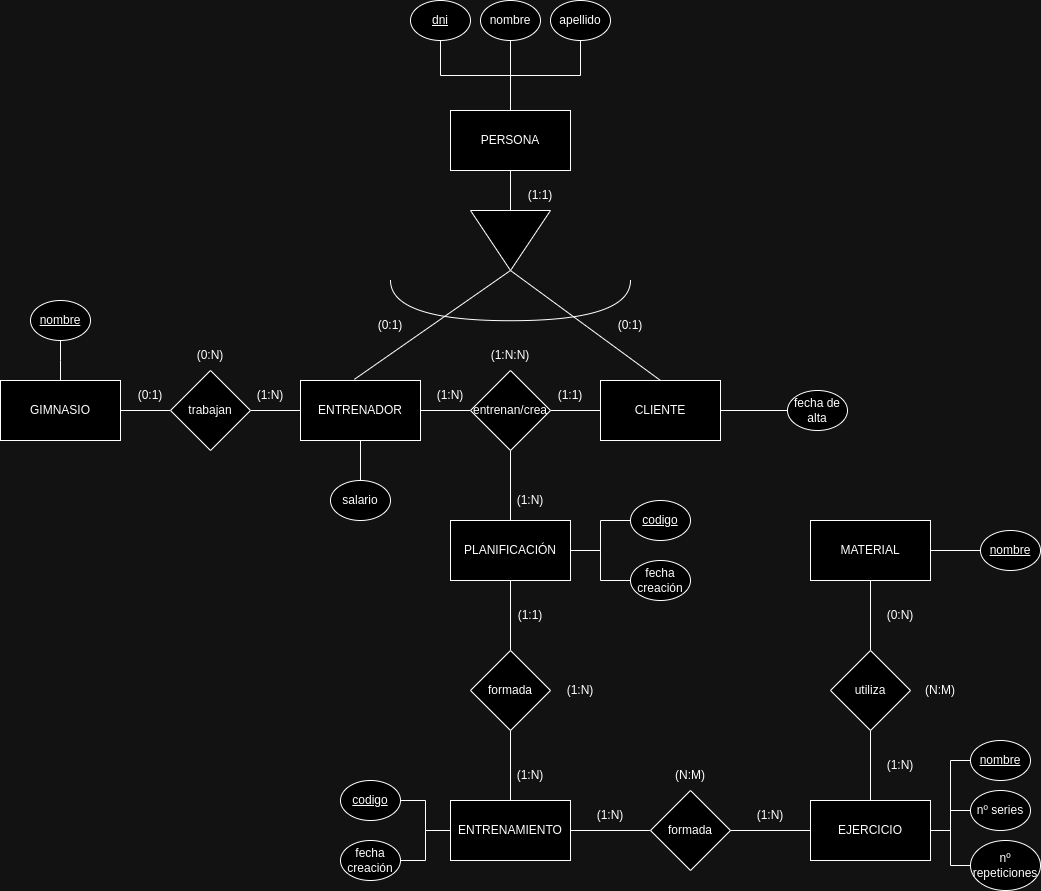

The diagram above was exported from draw.io. Its source (the exported page's mxGraphModel, read from the mxfile embedded in the PNG):
<mxGraphModel dx="2273" dy="2454" grid="1" gridSize="10" guides="1" tooltips="1" connect="1" arrows="1" fold="1" page="1" pageScale="1" pageWidth="827" pageHeight="1169" math="0" shadow="0">
  <root>
    <mxCell id="0" />
    <mxCell id="1" parent="0" />
    <mxCell id="PLiGtLoDGhNSMHnIONOZ-1" value="GIMNASIO" style="rounded=0;whiteSpace=wrap;html=1;" vertex="1" parent="1">
      <mxGeometry x="40" y="20" width="120" height="60" as="geometry" />
    </mxCell>
    <mxCell id="PLiGtLoDGhNSMHnIONOZ-4" value="" style="edgeStyle=orthogonalEdgeStyle;rounded=0;orthogonalLoop=1;jettySize=auto;html=1;endArrow=none;endFill=0;" edge="1" parent="1" source="PLiGtLoDGhNSMHnIONOZ-2" target="PLiGtLoDGhNSMHnIONOZ-3">
      <mxGeometry relative="1" as="geometry" />
    </mxCell>
    <mxCell id="PLiGtLoDGhNSMHnIONOZ-5" value="" style="edgeStyle=orthogonalEdgeStyle;rounded=0;orthogonalLoop=1;jettySize=auto;html=1;endArrow=none;endFill=0;" edge="1" parent="1" source="PLiGtLoDGhNSMHnIONOZ-2" target="PLiGtLoDGhNSMHnIONOZ-1">
      <mxGeometry relative="1" as="geometry" />
    </mxCell>
    <mxCell id="PLiGtLoDGhNSMHnIONOZ-2" value="trabajan" style="rhombus;whiteSpace=wrap;html=1;" vertex="1" parent="1">
      <mxGeometry x="210" y="10" width="80" height="80" as="geometry" />
    </mxCell>
    <mxCell id="PLiGtLoDGhNSMHnIONOZ-3" value="ENTRENADOR" style="rounded=0;whiteSpace=wrap;html=1;" vertex="1" parent="1">
      <mxGeometry x="340" y="20" width="120" height="60" as="geometry" />
    </mxCell>
    <mxCell id="PLiGtLoDGhNSMHnIONOZ-8" value="" style="edgeStyle=orthogonalEdgeStyle;rounded=0;orthogonalLoop=1;jettySize=auto;html=1;endArrow=none;endFill=0;" edge="1" parent="1" source="PLiGtLoDGhNSMHnIONOZ-6" target="PLiGtLoDGhNSMHnIONOZ-3">
      <mxGeometry relative="1" as="geometry" />
    </mxCell>
    <mxCell id="PLiGtLoDGhNSMHnIONOZ-9" value="" style="edgeStyle=orthogonalEdgeStyle;rounded=0;orthogonalLoop=1;jettySize=auto;html=1;endArrow=none;endFill=0;" edge="1" parent="1" source="PLiGtLoDGhNSMHnIONOZ-6" target="PLiGtLoDGhNSMHnIONOZ-7">
      <mxGeometry relative="1" as="geometry" />
    </mxCell>
    <mxCell id="PLiGtLoDGhNSMHnIONOZ-11" value="" style="edgeStyle=orthogonalEdgeStyle;rounded=0;orthogonalLoop=1;jettySize=auto;html=1;endArrow=none;endFill=0;" edge="1" parent="1" source="PLiGtLoDGhNSMHnIONOZ-6" target="PLiGtLoDGhNSMHnIONOZ-10">
      <mxGeometry relative="1" as="geometry" />
    </mxCell>
    <mxCell id="PLiGtLoDGhNSMHnIONOZ-6" value="entrenan/crea" style="rhombus;whiteSpace=wrap;html=1;" vertex="1" parent="1">
      <mxGeometry x="510" y="10" width="80" height="80" as="geometry" />
    </mxCell>
    <mxCell id="PLiGtLoDGhNSMHnIONOZ-7" value="CLIENTE" style="rounded=0;whiteSpace=wrap;html=1;" vertex="1" parent="1">
      <mxGeometry x="640" y="20" width="120" height="60" as="geometry" />
    </mxCell>
    <mxCell id="PLiGtLoDGhNSMHnIONOZ-10" value="PLANIFICACIÓN" style="rounded=0;whiteSpace=wrap;html=1;" vertex="1" parent="1">
      <mxGeometry x="490" y="160" width="120" height="60" as="geometry" />
    </mxCell>
    <mxCell id="PLiGtLoDGhNSMHnIONOZ-13" value="" style="edgeStyle=orthogonalEdgeStyle;rounded=0;orthogonalLoop=1;jettySize=auto;html=1;endArrow=none;endFill=0;" edge="1" parent="1" source="PLiGtLoDGhNSMHnIONOZ-12" target="PLiGtLoDGhNSMHnIONOZ-10">
      <mxGeometry relative="1" as="geometry" />
    </mxCell>
    <mxCell id="PLiGtLoDGhNSMHnIONOZ-12" value="formada" style="rhombus;whiteSpace=wrap;html=1;" vertex="1" parent="1">
      <mxGeometry x="510" y="290" width="80" height="80" as="geometry" />
    </mxCell>
    <mxCell id="PLiGtLoDGhNSMHnIONOZ-15" value="" style="edgeStyle=orthogonalEdgeStyle;rounded=0;orthogonalLoop=1;jettySize=auto;html=1;endArrow=none;endFill=0;" edge="1" parent="1" source="PLiGtLoDGhNSMHnIONOZ-14" target="PLiGtLoDGhNSMHnIONOZ-12">
      <mxGeometry relative="1" as="geometry" />
    </mxCell>
    <mxCell id="PLiGtLoDGhNSMHnIONOZ-14" value="ENTRENAMIENTO" style="rounded=0;whiteSpace=wrap;html=1;" vertex="1" parent="1">
      <mxGeometry x="490" y="440" width="120" height="60" as="geometry" />
    </mxCell>
    <mxCell id="PLiGtLoDGhNSMHnIONOZ-17" value="" style="edgeStyle=orthogonalEdgeStyle;rounded=0;orthogonalLoop=1;jettySize=auto;html=1;endArrow=none;endFill=0;" edge="1" parent="1" source="PLiGtLoDGhNSMHnIONOZ-16" target="PLiGtLoDGhNSMHnIONOZ-1">
      <mxGeometry relative="1" as="geometry">
        <Array as="points">
          <mxPoint x="100" />
          <mxPoint x="100" />
        </Array>
      </mxGeometry>
    </mxCell>
    <mxCell id="PLiGtLoDGhNSMHnIONOZ-16" value="nombre" style="ellipse;whiteSpace=wrap;html=1;fontStyle=4" vertex="1" parent="1">
      <mxGeometry x="70" y="-60" width="60" height="40" as="geometry" />
    </mxCell>
    <mxCell id="PLiGtLoDGhNSMHnIONOZ-20" value="" style="edgeStyle=orthogonalEdgeStyle;rounded=0;orthogonalLoop=1;jettySize=auto;html=1;endArrow=none;endFill=0;" edge="1" parent="1" source="PLiGtLoDGhNSMHnIONOZ-18" target="PLiGtLoDGhNSMHnIONOZ-19">
      <mxGeometry relative="1" as="geometry" />
    </mxCell>
    <mxCell id="PLiGtLoDGhNSMHnIONOZ-18" value="PERSONA" style="rounded=0;whiteSpace=wrap;html=1;" vertex="1" parent="1">
      <mxGeometry x="490" y="-250" width="120" height="60" as="geometry" />
    </mxCell>
    <mxCell id="PLiGtLoDGhNSMHnIONOZ-21" style="rounded=0;orthogonalLoop=1;jettySize=auto;html=1;exitX=1;exitY=0.5;exitDx=0;exitDy=0;entryX=0.449;entryY=-0.019;entryDx=0;entryDy=0;entryPerimeter=0;endArrow=none;endFill=0;" edge="1" parent="1" source="PLiGtLoDGhNSMHnIONOZ-19" target="PLiGtLoDGhNSMHnIONOZ-3">
      <mxGeometry relative="1" as="geometry" />
    </mxCell>
    <mxCell id="PLiGtLoDGhNSMHnIONOZ-22" style="rounded=0;orthogonalLoop=1;jettySize=auto;html=1;exitX=1;exitY=0.5;exitDx=0;exitDy=0;entryX=0.5;entryY=0;entryDx=0;entryDy=0;endArrow=none;endFill=0;" edge="1" parent="1" source="PLiGtLoDGhNSMHnIONOZ-19" target="PLiGtLoDGhNSMHnIONOZ-7">
      <mxGeometry relative="1" as="geometry">
        <mxPoint x="668" y="20" as="targetPoint" />
      </mxGeometry>
    </mxCell>
    <mxCell id="PLiGtLoDGhNSMHnIONOZ-19" value="" style="triangle;whiteSpace=wrap;html=1;rotation=90;" vertex="1" parent="1">
      <mxGeometry x="520" y="-160" width="60" height="80" as="geometry" />
    </mxCell>
    <mxCell id="PLiGtLoDGhNSMHnIONOZ-24" value="" style="shape=requiredInterface;html=1;verticalLabelPosition=bottom;sketch=0;rotation=90;" vertex="1" parent="1">
      <mxGeometry x="529.79" y="-180" width="40.42" height="240" as="geometry" />
    </mxCell>
    <mxCell id="PLiGtLoDGhNSMHnIONOZ-26" value="" style="edgeStyle=orthogonalEdgeStyle;rounded=0;orthogonalLoop=1;jettySize=auto;html=1;endArrow=none;endFill=0;" edge="1" parent="1" source="PLiGtLoDGhNSMHnIONOZ-25" target="PLiGtLoDGhNSMHnIONOZ-14">
      <mxGeometry relative="1" as="geometry" />
    </mxCell>
    <mxCell id="PLiGtLoDGhNSMHnIONOZ-25" value="formada" style="rhombus;whiteSpace=wrap;html=1;" vertex="1" parent="1">
      <mxGeometry x="690" y="430" width="80" height="80" as="geometry" />
    </mxCell>
    <mxCell id="PLiGtLoDGhNSMHnIONOZ-28" value="" style="edgeStyle=orthogonalEdgeStyle;rounded=0;orthogonalLoop=1;jettySize=auto;html=1;endArrow=none;endFill=0;" edge="1" parent="1" source="PLiGtLoDGhNSMHnIONOZ-27" target="PLiGtLoDGhNSMHnIONOZ-25">
      <mxGeometry relative="1" as="geometry" />
    </mxCell>
    <mxCell id="PLiGtLoDGhNSMHnIONOZ-27" value="EJERCICIO" style="rounded=0;whiteSpace=wrap;html=1;" vertex="1" parent="1">
      <mxGeometry x="850" y="440" width="120" height="60" as="geometry" />
    </mxCell>
    <mxCell id="PLiGtLoDGhNSMHnIONOZ-30" value="" style="edgeStyle=orthogonalEdgeStyle;rounded=0;orthogonalLoop=1;jettySize=auto;html=1;endArrow=none;endFill=0;" edge="1" parent="1" source="PLiGtLoDGhNSMHnIONOZ-29" target="PLiGtLoDGhNSMHnIONOZ-27">
      <mxGeometry relative="1" as="geometry" />
    </mxCell>
    <mxCell id="PLiGtLoDGhNSMHnIONOZ-32" value="" style="edgeStyle=orthogonalEdgeStyle;rounded=0;orthogonalLoop=1;jettySize=auto;html=1;endArrow=none;endFill=0;" edge="1" parent="1" source="PLiGtLoDGhNSMHnIONOZ-29" target="PLiGtLoDGhNSMHnIONOZ-31">
      <mxGeometry relative="1" as="geometry" />
    </mxCell>
    <mxCell id="PLiGtLoDGhNSMHnIONOZ-29" value="utiliza" style="rhombus;whiteSpace=wrap;html=1;" vertex="1" parent="1">
      <mxGeometry x="870" y="290" width="80" height="80" as="geometry" />
    </mxCell>
    <mxCell id="PLiGtLoDGhNSMHnIONOZ-31" value="MATERIAL" style="rounded=0;whiteSpace=wrap;html=1;" vertex="1" parent="1">
      <mxGeometry x="850" y="160" width="120" height="60" as="geometry" />
    </mxCell>
    <mxCell id="PLiGtLoDGhNSMHnIONOZ-37" value="" style="edgeStyle=orthogonalEdgeStyle;rounded=0;orthogonalLoop=1;jettySize=auto;html=1;endArrow=none;endFill=0;" edge="1" parent="1" source="PLiGtLoDGhNSMHnIONOZ-33" target="PLiGtLoDGhNSMHnIONOZ-18">
      <mxGeometry relative="1" as="geometry" />
    </mxCell>
    <mxCell id="PLiGtLoDGhNSMHnIONOZ-33" value="dni" style="ellipse;whiteSpace=wrap;html=1;fontStyle=4" vertex="1" parent="1">
      <mxGeometry x="450" y="-360" width="60" height="40" as="geometry" />
    </mxCell>
    <mxCell id="PLiGtLoDGhNSMHnIONOZ-38" value="" style="edgeStyle=orthogonalEdgeStyle;rounded=0;orthogonalLoop=1;jettySize=auto;html=1;endArrow=none;endFill=0;" edge="1" parent="1" source="PLiGtLoDGhNSMHnIONOZ-35" target="PLiGtLoDGhNSMHnIONOZ-18">
      <mxGeometry relative="1" as="geometry" />
    </mxCell>
    <mxCell id="PLiGtLoDGhNSMHnIONOZ-35" value="nombre" style="ellipse;whiteSpace=wrap;html=1;fontStyle=0" vertex="1" parent="1">
      <mxGeometry x="520" y="-360" width="60" height="40" as="geometry" />
    </mxCell>
    <mxCell id="PLiGtLoDGhNSMHnIONOZ-39" value="" style="edgeStyle=orthogonalEdgeStyle;rounded=0;orthogonalLoop=1;jettySize=auto;html=1;endArrow=none;endFill=0;" edge="1" parent="1" source="PLiGtLoDGhNSMHnIONOZ-36" target="PLiGtLoDGhNSMHnIONOZ-18">
      <mxGeometry relative="1" as="geometry" />
    </mxCell>
    <mxCell id="PLiGtLoDGhNSMHnIONOZ-36" value="apellido" style="ellipse;whiteSpace=wrap;html=1;fontStyle=0" vertex="1" parent="1">
      <mxGeometry x="590" y="-360" width="60" height="40" as="geometry" />
    </mxCell>
    <mxCell id="PLiGtLoDGhNSMHnIONOZ-41" value="" style="edgeStyle=orthogonalEdgeStyle;rounded=0;orthogonalLoop=1;jettySize=auto;html=1;endArrow=none;endFill=0;" edge="1" parent="1" source="PLiGtLoDGhNSMHnIONOZ-40" target="PLiGtLoDGhNSMHnIONOZ-3">
      <mxGeometry relative="1" as="geometry" />
    </mxCell>
    <mxCell id="PLiGtLoDGhNSMHnIONOZ-40" value="salario" style="ellipse;whiteSpace=wrap;html=1;fontStyle=0" vertex="1" parent="1">
      <mxGeometry x="370" y="120" width="60" height="40" as="geometry" />
    </mxCell>
    <mxCell id="PLiGtLoDGhNSMHnIONOZ-44" value="" style="edgeStyle=orthogonalEdgeStyle;rounded=0;orthogonalLoop=1;jettySize=auto;html=1;endArrow=none;endFill=0;" edge="1" parent="1" source="PLiGtLoDGhNSMHnIONOZ-42" target="PLiGtLoDGhNSMHnIONOZ-7">
      <mxGeometry relative="1" as="geometry" />
    </mxCell>
    <mxCell id="PLiGtLoDGhNSMHnIONOZ-42" value="fecha de alta" style="ellipse;whiteSpace=wrap;html=1;fontStyle=0" vertex="1" parent="1">
      <mxGeometry x="827" y="30" width="60" height="40" as="geometry" />
    </mxCell>
    <mxCell id="PLiGtLoDGhNSMHnIONOZ-46" value="" style="edgeStyle=orthogonalEdgeStyle;rounded=0;orthogonalLoop=1;jettySize=auto;html=1;endArrow=none;endFill=0;" edge="1" parent="1" source="PLiGtLoDGhNSMHnIONOZ-45" target="PLiGtLoDGhNSMHnIONOZ-10">
      <mxGeometry relative="1" as="geometry" />
    </mxCell>
    <mxCell id="PLiGtLoDGhNSMHnIONOZ-45" value="codigo" style="ellipse;whiteSpace=wrap;html=1;fontStyle=4" vertex="1" parent="1">
      <mxGeometry x="670" y="140" width="60" height="40" as="geometry" />
    </mxCell>
    <mxCell id="PLiGtLoDGhNSMHnIONOZ-48" value="" style="edgeStyle=orthogonalEdgeStyle;rounded=0;orthogonalLoop=1;jettySize=auto;html=1;endArrow=none;endFill=0;" edge="1" parent="1" source="PLiGtLoDGhNSMHnIONOZ-47" target="PLiGtLoDGhNSMHnIONOZ-10">
      <mxGeometry relative="1" as="geometry" />
    </mxCell>
    <mxCell id="PLiGtLoDGhNSMHnIONOZ-47" value="fecha creación" style="ellipse;whiteSpace=wrap;html=1;fontStyle=0" vertex="1" parent="1">
      <mxGeometry x="670" y="200" width="60" height="40" as="geometry" />
    </mxCell>
    <mxCell id="PLiGtLoDGhNSMHnIONOZ-59" style="edgeStyle=orthogonalEdgeStyle;rounded=0;orthogonalLoop=1;jettySize=auto;html=1;entryX=1;entryY=0.5;entryDx=0;entryDy=0;endArrow=none;endFill=0;" edge="1" parent="1" source="PLiGtLoDGhNSMHnIONOZ-49" target="PLiGtLoDGhNSMHnIONOZ-27">
      <mxGeometry relative="1" as="geometry" />
    </mxCell>
    <mxCell id="PLiGtLoDGhNSMHnIONOZ-49" value="nombre" style="ellipse;whiteSpace=wrap;html=1;fontStyle=4" vertex="1" parent="1">
      <mxGeometry x="1010" y="380" width="60" height="40" as="geometry" />
    </mxCell>
    <mxCell id="PLiGtLoDGhNSMHnIONOZ-53" value="" style="edgeStyle=orthogonalEdgeStyle;rounded=0;orthogonalLoop=1;jettySize=auto;html=1;endArrow=none;endFill=0;" edge="1" parent="1" source="PLiGtLoDGhNSMHnIONOZ-50" target="PLiGtLoDGhNSMHnIONOZ-14">
      <mxGeometry relative="1" as="geometry" />
    </mxCell>
    <mxCell id="PLiGtLoDGhNSMHnIONOZ-50" value="fecha creación" style="ellipse;whiteSpace=wrap;html=1;fontStyle=0" vertex="1" parent="1">
      <mxGeometry x="380" y="480" width="60" height="40" as="geometry" />
    </mxCell>
    <mxCell id="PLiGtLoDGhNSMHnIONOZ-52" value="" style="edgeStyle=orthogonalEdgeStyle;rounded=0;orthogonalLoop=1;jettySize=auto;html=1;endArrow=none;endFill=0;" edge="1" parent="1" source="PLiGtLoDGhNSMHnIONOZ-51" target="PLiGtLoDGhNSMHnIONOZ-14">
      <mxGeometry relative="1" as="geometry" />
    </mxCell>
    <mxCell id="PLiGtLoDGhNSMHnIONOZ-51" value="codigo" style="ellipse;whiteSpace=wrap;html=1;fontStyle=4" vertex="1" parent="1">
      <mxGeometry x="380" y="420" width="60" height="40" as="geometry" />
    </mxCell>
    <mxCell id="PLiGtLoDGhNSMHnIONOZ-57" value="" style="edgeStyle=orthogonalEdgeStyle;rounded=0;orthogonalLoop=1;jettySize=auto;html=1;endArrow=none;endFill=0;" edge="1" parent="1" source="PLiGtLoDGhNSMHnIONOZ-54" target="PLiGtLoDGhNSMHnIONOZ-27">
      <mxGeometry relative="1" as="geometry" />
    </mxCell>
    <mxCell id="PLiGtLoDGhNSMHnIONOZ-54" value="nº series" style="ellipse;whiteSpace=wrap;html=1;fontStyle=0" vertex="1" parent="1">
      <mxGeometry x="1010" y="430" width="60" height="40" as="geometry" />
    </mxCell>
    <mxCell id="PLiGtLoDGhNSMHnIONOZ-56" value="" style="edgeStyle=orthogonalEdgeStyle;rounded=0;orthogonalLoop=1;jettySize=auto;html=1;endArrow=none;endFill=0;" edge="1" parent="1" source="PLiGtLoDGhNSMHnIONOZ-55" target="PLiGtLoDGhNSMHnIONOZ-27">
      <mxGeometry relative="1" as="geometry" />
    </mxCell>
    <mxCell id="PLiGtLoDGhNSMHnIONOZ-55" value="nº repeticiones" style="ellipse;whiteSpace=wrap;html=1;fontStyle=0" vertex="1" parent="1">
      <mxGeometry x="1010" y="480" width="70" height="50" as="geometry" />
    </mxCell>
    <mxCell id="PLiGtLoDGhNSMHnIONOZ-61" value="" style="edgeStyle=orthogonalEdgeStyle;rounded=0;orthogonalLoop=1;jettySize=auto;html=1;endArrow=none;endFill=0;" edge="1" parent="1" source="PLiGtLoDGhNSMHnIONOZ-60" target="PLiGtLoDGhNSMHnIONOZ-31">
      <mxGeometry relative="1" as="geometry" />
    </mxCell>
    <mxCell id="PLiGtLoDGhNSMHnIONOZ-60" value="nombre" style="ellipse;whiteSpace=wrap;html=1;fontStyle=4" vertex="1" parent="1">
      <mxGeometry x="1020" y="170" width="60" height="40" as="geometry" />
    </mxCell>
    <mxCell id="PLiGtLoDGhNSMHnIONOZ-62" value="(0:1)" style="text;html=1;strokeColor=none;fillColor=none;align=center;verticalAlign=middle;whiteSpace=wrap;rounded=0;" vertex="1" parent="1">
      <mxGeometry x="160" y="20" width="60" height="30" as="geometry" />
    </mxCell>
    <mxCell id="PLiGtLoDGhNSMHnIONOZ-63" value="(1:N)" style="text;html=1;strokeColor=none;fillColor=none;align=center;verticalAlign=middle;whiteSpace=wrap;rounded=0;" vertex="1" parent="1">
      <mxGeometry x="280" y="20" width="60" height="30" as="geometry" />
    </mxCell>
    <mxCell id="PLiGtLoDGhNSMHnIONOZ-64" value="(0:N)" style="text;html=1;strokeColor=none;fillColor=none;align=center;verticalAlign=middle;whiteSpace=wrap;rounded=0;" vertex="1" parent="1">
      <mxGeometry x="220" y="-20" width="60" height="30" as="geometry" />
    </mxCell>
    <mxCell id="PLiGtLoDGhNSMHnIONOZ-65" value="(0:1)" style="text;html=1;strokeColor=none;fillColor=none;align=center;verticalAlign=middle;whiteSpace=wrap;rounded=0;" vertex="1" parent="1">
      <mxGeometry x="400" y="-50" width="60" height="30" as="geometry" />
    </mxCell>
    <mxCell id="PLiGtLoDGhNSMHnIONOZ-66" value="(0:1)" style="text;html=1;strokeColor=none;fillColor=none;align=center;verticalAlign=middle;whiteSpace=wrap;rounded=0;" vertex="1" parent="1">
      <mxGeometry x="640" y="-50" width="60" height="30" as="geometry" />
    </mxCell>
    <mxCell id="PLiGtLoDGhNSMHnIONOZ-67" value="(1:1)" style="text;html=1;strokeColor=none;fillColor=none;align=center;verticalAlign=middle;whiteSpace=wrap;rounded=0;" vertex="1" parent="1">
      <mxGeometry x="550" y="-180" width="60" height="30" as="geometry" />
    </mxCell>
    <mxCell id="PLiGtLoDGhNSMHnIONOZ-68" value="(1:N)" style="text;html=1;strokeColor=none;fillColor=none;align=center;verticalAlign=middle;whiteSpace=wrap;rounded=0;" vertex="1" parent="1">
      <mxGeometry x="460" y="20" width="60" height="30" as="geometry" />
    </mxCell>
    <mxCell id="PLiGtLoDGhNSMHnIONOZ-71" value="(1:N)" style="text;html=1;strokeColor=none;fillColor=none;align=center;verticalAlign=middle;whiteSpace=wrap;rounded=0;" vertex="1" parent="1">
      <mxGeometry x="540" y="125" width="60" height="30" as="geometry" />
    </mxCell>
    <mxCell id="PLiGtLoDGhNSMHnIONOZ-72" value="(1:1)" style="text;html=1;strokeColor=none;fillColor=none;align=center;verticalAlign=middle;whiteSpace=wrap;rounded=0;" vertex="1" parent="1">
      <mxGeometry x="580" y="20" width="60" height="30" as="geometry" />
    </mxCell>
    <mxCell id="PLiGtLoDGhNSMHnIONOZ-73" value="(1:N:N)" style="text;html=1;strokeColor=none;fillColor=none;align=center;verticalAlign=middle;whiteSpace=wrap;rounded=0;" vertex="1" parent="1">
      <mxGeometry x="520" y="-20" width="60" height="30" as="geometry" />
    </mxCell>
    <mxCell id="PLiGtLoDGhNSMHnIONOZ-74" value="(1:1)" style="text;html=1;strokeColor=none;fillColor=none;align=center;verticalAlign=middle;whiteSpace=wrap;rounded=0;" vertex="1" parent="1">
      <mxGeometry x="540" y="240" width="60" height="30" as="geometry" />
    </mxCell>
    <mxCell id="PLiGtLoDGhNSMHnIONOZ-75" value="(1:N)" style="text;html=1;strokeColor=none;fillColor=none;align=center;verticalAlign=middle;whiteSpace=wrap;rounded=0;" vertex="1" parent="1">
      <mxGeometry x="540" y="400" width="60" height="30" as="geometry" />
    </mxCell>
    <mxCell id="PLiGtLoDGhNSMHnIONOZ-76" value="(1:N)" style="text;html=1;strokeColor=none;fillColor=none;align=center;verticalAlign=middle;whiteSpace=wrap;rounded=0;" vertex="1" parent="1">
      <mxGeometry x="590" y="315" width="60" height="30" as="geometry" />
    </mxCell>
    <mxCell id="PLiGtLoDGhNSMHnIONOZ-77" value="(1:N)" style="text;html=1;strokeColor=none;fillColor=none;align=center;verticalAlign=middle;whiteSpace=wrap;rounded=0;" vertex="1" parent="1">
      <mxGeometry x="620" y="440" width="60" height="30" as="geometry" />
    </mxCell>
    <mxCell id="PLiGtLoDGhNSMHnIONOZ-78" value="(1:N)" style="text;html=1;strokeColor=none;fillColor=none;align=center;verticalAlign=middle;whiteSpace=wrap;rounded=0;" vertex="1" parent="1">
      <mxGeometry x="780" y="440" width="60" height="30" as="geometry" />
    </mxCell>
    <mxCell id="PLiGtLoDGhNSMHnIONOZ-79" value="(N:M)" style="text;html=1;strokeColor=none;fillColor=none;align=center;verticalAlign=middle;whiteSpace=wrap;rounded=0;" vertex="1" parent="1">
      <mxGeometry x="700" y="400" width="60" height="30" as="geometry" />
    </mxCell>
    <mxCell id="PLiGtLoDGhNSMHnIONOZ-80" value="(1:N)" style="text;html=1;strokeColor=none;fillColor=none;align=center;verticalAlign=middle;whiteSpace=wrap;rounded=0;" vertex="1" parent="1">
      <mxGeometry x="910" y="390" width="60" height="30" as="geometry" />
    </mxCell>
    <mxCell id="PLiGtLoDGhNSMHnIONOZ-81" value="(0:N)" style="text;html=1;strokeColor=none;fillColor=none;align=center;verticalAlign=middle;whiteSpace=wrap;rounded=0;" vertex="1" parent="1">
      <mxGeometry x="910" y="240" width="60" height="30" as="geometry" />
    </mxCell>
    <mxCell id="PLiGtLoDGhNSMHnIONOZ-82" value="(N:M)" style="text;html=1;strokeColor=none;fillColor=none;align=center;verticalAlign=middle;whiteSpace=wrap;rounded=0;" vertex="1" parent="1">
      <mxGeometry x="950" y="315" width="60" height="30" as="geometry" />
    </mxCell>
  </root>
</mxGraphModel>